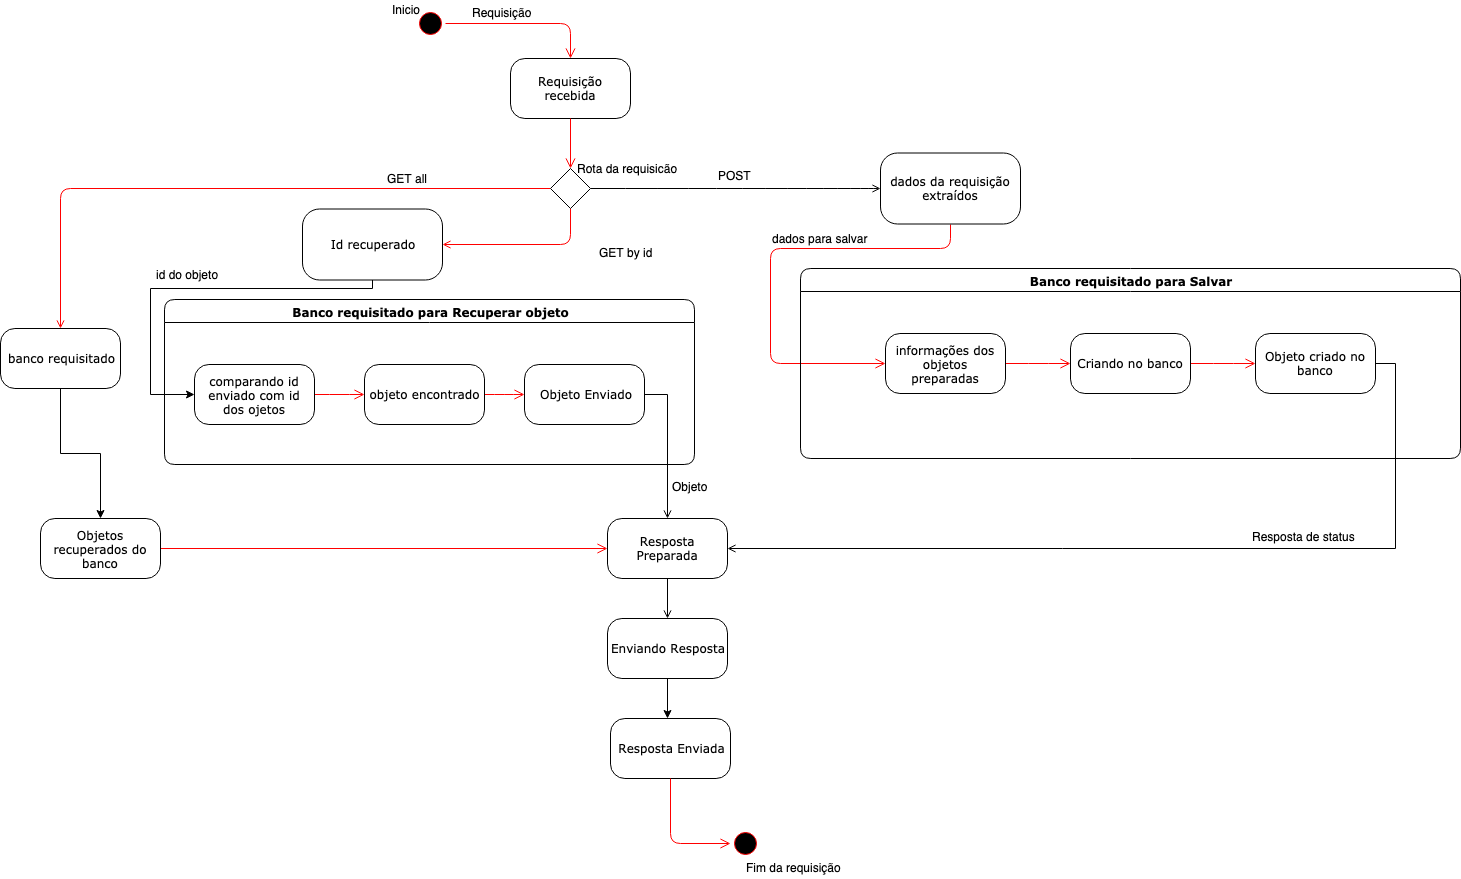

The diagram above was exported from draw.io. Its source (the exported page's mxGraphModel, read from the mxfile embedded in the PNG):
<mxGraphModel dx="2619" dy="921" grid="1" gridSize="10" guides="1" tooltips="1" connect="1" arrows="1" fold="1" page="1" pageScale="1" pageWidth="1100" pageHeight="850" background="#ffffff" math="0" shadow="0">
  <root>
    <mxCell id="0" />
    <mxCell id="1" parent="0" />
    <mxCell id="382b91b5511bd0f7-1" value="" style="ellipse;html=1;shape=startState;fillColor=#000000;strokeColor=#ff0000;rounded=1;shadow=0;comic=0;labelBackgroundColor=none;fontFamily=Verdana;fontSize=12;fontColor=#000000;align=center;direction=south;" parent="1" vertex="1">
      <mxGeometry x="145" y="70" width="30" height="30" as="geometry" />
    </mxCell>
    <mxCell id="K74FAPHoPkJOuGLMGgzK-15" style="edgeStyle=orthogonalEdgeStyle;rounded=0;orthogonalLoop=1;jettySize=auto;html=1;" edge="1" parent="1" source="382b91b5511bd0f7-5" target="K74FAPHoPkJOuGLMGgzK-14">
      <mxGeometry relative="1" as="geometry" />
    </mxCell>
    <mxCell id="382b91b5511bd0f7-5" value="banco requisitado" style="rounded=1;whiteSpace=wrap;html=1;arcSize=24;shadow=0;comic=0;labelBackgroundColor=none;fontFamily=Verdana;fontSize=12;align=center;" parent="1" vertex="1">
      <mxGeometry x="-270" y="390" width="120" height="60" as="geometry" />
    </mxCell>
    <mxCell id="382b91b5511bd0f7-6" value="Requisição recebida" style="rounded=1;whiteSpace=wrap;html=1;arcSize=24;shadow=0;comic=0;labelBackgroundColor=none;fontFamily=Verdana;fontSize=12;align=center;" parent="1" vertex="1">
      <mxGeometry x="240" y="120" width="120" height="60" as="geometry" />
    </mxCell>
    <mxCell id="3cde6dad864a17aa-3" style="edgeStyle=orthogonalEdgeStyle;html=1;exitX=0.5;exitY=1;entryX=0;entryY=0.5;labelBackgroundColor=none;endArrow=open;endSize=8;strokeColor=#ff0000;fontFamily=Verdana;fontSize=12;align=left;exitDx=0;exitDy=0;entryDx=0;entryDy=0;" parent="1" source="382b91b5511bd0f7-7" target="K74FAPHoPkJOuGLMGgzK-3" edge="1">
      <mxGeometry relative="1" as="geometry">
        <mxPoint x="710" y="520" as="targetPoint" />
        <Array as="points">
          <mxPoint x="680" y="310" />
          <mxPoint x="500" y="310" />
          <mxPoint x="500" y="425" />
        </Array>
      </mxGeometry>
    </mxCell>
    <mxCell id="4aIjGzbBj-gHU5eO4E_3-26" style="edgeStyle=orthogonalEdgeStyle;curved=1;rounded=0;orthogonalLoop=1;jettySize=auto;html=1;entryX=1;entryY=0.5;entryDx=0;entryDy=0;startArrow=open;startFill=0;endArrow=none;endFill=0;" parent="1" source="382b91b5511bd0f7-7" target="4aIjGzbBj-gHU5eO4E_3-6" edge="1">
      <mxGeometry relative="1" as="geometry" />
    </mxCell>
    <mxCell id="382b91b5511bd0f7-7" value="dados da requisição extraídos" style="rounded=1;whiteSpace=wrap;html=1;arcSize=24;shadow=0;comic=0;labelBackgroundColor=none;fontFamily=Verdana;fontSize=12;align=center;" parent="1" vertex="1">
      <mxGeometry x="610" y="214.5" width="140" height="71" as="geometry" />
    </mxCell>
    <mxCell id="2a3bc250acf0617d-9" style="edgeStyle=orthogonalEdgeStyle;html=1;labelBackgroundColor=none;endArrow=open;endSize=8;strokeColor=#ff0000;fontFamily=Verdana;fontSize=12;align=left;" parent="1" source="382b91b5511bd0f7-1" target="382b91b5511bd0f7-6" edge="1">
      <mxGeometry relative="1" as="geometry" />
    </mxCell>
    <mxCell id="2a3bc250acf0617d-12" style="edgeStyle=orthogonalEdgeStyle;html=1;exitX=0.5;exitY=0;entryX=0;entryY=0.5;labelBackgroundColor=none;endArrow=none;endSize=8;strokeColor=#ff0000;fontFamily=Verdana;fontSize=12;align=left;startArrow=open;startFill=0;endFill=0;entryDx=0;entryDy=0;exitDx=0;exitDy=0;" parent="1" source="382b91b5511bd0f7-5" target="4aIjGzbBj-gHU5eO4E_3-6" edge="1">
      <mxGeometry relative="1" as="geometry" />
    </mxCell>
    <mxCell id="2a3bc250acf0617d-13" style="edgeStyle=orthogonalEdgeStyle;html=1;exitX=1;exitY=0.5;entryX=0;entryY=0.5;labelBackgroundColor=none;endArrow=open;endSize=8;strokeColor=#ff0000;fontFamily=Verdana;fontSize=12;align=left;entryDx=0;entryDy=0;exitDx=0;exitDy=0;" parent="1" source="K74FAPHoPkJOuGLMGgzK-14" target="4aIjGzbBj-gHU5eO4E_3-12" edge="1">
      <mxGeometry relative="1" as="geometry" />
    </mxCell>
    <mxCell id="2a3bc250acf0617d-14" style="edgeStyle=orthogonalEdgeStyle;html=1;exitX=1;exitY=0.5;entryX=0.5;entryY=1;labelBackgroundColor=none;endArrow=none;endSize=8;strokeColor=#ff0000;fontFamily=Verdana;fontSize=12;align=left;entryDx=0;entryDy=0;startArrow=open;startFill=0;endFill=0;exitDx=0;exitDy=0;" parent="1" source="K74FAPHoPkJOuGLMGgzK-32" target="4aIjGzbBj-gHU5eO4E_3-6" edge="1">
      <mxGeometry relative="1" as="geometry">
        <mxPoint x="60" y="350" as="sourcePoint" />
        <Array as="points">
          <mxPoint x="300" y="306" />
        </Array>
      </mxGeometry>
    </mxCell>
    <mxCell id="4aIjGzbBj-gHU5eO4E_3-3" value="Requisição" style="text;html=1;resizable=0;points=[];autosize=1;align=left;verticalAlign=top;spacingTop=-4;" parent="1" vertex="1">
      <mxGeometry x="200" y="65" width="70" height="20" as="geometry" />
    </mxCell>
    <mxCell id="4aIjGzbBj-gHU5eO4E_3-6" value="" style="rhombus;whiteSpace=wrap;html=1;" parent="1" vertex="1">
      <mxGeometry x="280" y="230" width="40" height="40" as="geometry" />
    </mxCell>
    <mxCell id="4aIjGzbBj-gHU5eO4E_3-7" style="edgeStyle=orthogonalEdgeStyle;html=1;labelBackgroundColor=none;endArrow=open;endSize=8;strokeColor=#ff0000;fontFamily=Verdana;fontSize=12;align=left;entryX=0.5;entryY=0;entryDx=0;entryDy=0;" parent="1" source="382b91b5511bd0f7-6" target="4aIjGzbBj-gHU5eO4E_3-6" edge="1">
      <mxGeometry relative="1" as="geometry">
        <Array as="points" />
        <mxPoint x="330" y="180" as="sourcePoint" />
        <mxPoint x="620" y="250" as="targetPoint" />
      </mxGeometry>
    </mxCell>
    <mxCell id="4aIjGzbBj-gHU5eO4E_3-8" value="Rota da requisicão" style="text;html=1;resizable=0;points=[];autosize=1;align=left;verticalAlign=top;spacingTop=-4;" parent="1" vertex="1">
      <mxGeometry x="305" y="221" width="120" height="20" as="geometry" />
    </mxCell>
    <mxCell id="4aIjGzbBj-gHU5eO4E_3-9" value="GET all" style="text;html=1;resizable=0;points=[];autosize=1;align=left;verticalAlign=top;spacingTop=-4;" parent="1" vertex="1">
      <mxGeometry x="115" y="231" width="60" height="20" as="geometry" />
    </mxCell>
    <mxCell id="4aIjGzbBj-gHU5eO4E_3-10" value="GET by id" style="text;html=1;resizable=0;points=[];autosize=1;align=left;verticalAlign=top;spacingTop=-4;" parent="1" vertex="1">
      <mxGeometry x="327" y="305" width="70" height="20" as="geometry" />
    </mxCell>
    <mxCell id="4aIjGzbBj-gHU5eO4E_3-11" value="POST" style="text;html=1;resizable=0;points=[];autosize=1;align=left;verticalAlign=top;spacingTop=-4;" parent="1" vertex="1">
      <mxGeometry x="446" y="228" width="50" height="20" as="geometry" />
    </mxCell>
    <mxCell id="4aIjGzbBj-gHU5eO4E_3-15" value="" style="edgeStyle=orthogonalEdgeStyle;rounded=0;orthogonalLoop=1;jettySize=auto;html=1;startArrow=open;startFill=0;endArrow=none;endFill=0;exitX=0.5;exitY=0;exitDx=0;exitDy=0;entryX=1;entryY=0.5;entryDx=0;entryDy=0;" parent="1" source="4aIjGzbBj-gHU5eO4E_3-12" target="K74FAPHoPkJOuGLMGgzK-21" edge="1">
      <mxGeometry relative="1" as="geometry">
        <mxPoint x="60" y="410" as="targetPoint" />
      </mxGeometry>
    </mxCell>
    <mxCell id="4aIjGzbBj-gHU5eO4E_3-19" style="edgeStyle=orthogonalEdgeStyle;rounded=0;orthogonalLoop=1;jettySize=auto;html=1;entryX=1;entryY=0.5;entryDx=0;entryDy=0;startArrow=open;startFill=0;endArrow=none;endFill=0;" parent="1" source="4aIjGzbBj-gHU5eO4E_3-12" target="K74FAPHoPkJOuGLMGgzK-10" edge="1">
      <mxGeometry relative="1" as="geometry">
        <mxPoint x="650" y="550" as="targetPoint" />
      </mxGeometry>
    </mxCell>
    <mxCell id="4aIjGzbBj-gHU5eO4E_3-12" value="Resposta Preparada" style="rounded=1;whiteSpace=wrap;html=1;arcSize=24;shadow=0;comic=0;labelBackgroundColor=none;fontFamily=Verdana;fontSize=12;align=center;" parent="1" vertex="1">
      <mxGeometry x="337" y="580" width="120" height="60" as="geometry" />
    </mxCell>
    <mxCell id="4aIjGzbBj-gHU5eO4E_3-20" style="edgeStyle=orthogonalEdgeStyle;rounded=0;orthogonalLoop=1;jettySize=auto;html=1;entryX=0.5;entryY=1;entryDx=0;entryDy=0;startArrow=open;startFill=0;endArrow=none;endFill=0;exitX=0.5;exitY=0;exitDx=0;exitDy=0;" parent="1" source="K74FAPHoPkJOuGLMGgzK-11" target="4aIjGzbBj-gHU5eO4E_3-12" edge="1">
      <mxGeometry relative="1" as="geometry" />
    </mxCell>
    <mxCell id="4aIjGzbBj-gHU5eO4E_3-13" value="Resposta Enviada" style="rounded=1;whiteSpace=wrap;html=1;arcSize=24;shadow=0;comic=0;labelBackgroundColor=none;fontFamily=Verdana;fontSize=12;align=center;" parent="1" vertex="1">
      <mxGeometry x="340" y="780" width="120" height="60" as="geometry" />
    </mxCell>
    <mxCell id="4aIjGzbBj-gHU5eO4E_3-21" value="" style="ellipse;html=1;shape=startState;fillColor=#000000;strokeColor=#ff0000;rounded=1;shadow=0;comic=0;labelBackgroundColor=none;fontFamily=Verdana;fontSize=12;fontColor=#000000;align=center;direction=south;" parent="1" vertex="1">
      <mxGeometry x="460" y="890" width="30" height="30" as="geometry" />
    </mxCell>
    <mxCell id="4aIjGzbBj-gHU5eO4E_3-23" style="edgeStyle=orthogonalEdgeStyle;html=1;labelBackgroundColor=none;endArrow=open;endSize=8;strokeColor=#ff0000;fontFamily=Verdana;fontSize=12;align=left;exitX=0.5;exitY=1;exitDx=0;exitDy=0;entryX=0.5;entryY=1;entryDx=0;entryDy=0;" parent="1" source="4aIjGzbBj-gHU5eO4E_3-13" target="4aIjGzbBj-gHU5eO4E_3-21" edge="1">
      <mxGeometry relative="1" as="geometry">
        <mxPoint x="360" y="771" as="sourcePoint" />
        <mxPoint x="485" y="806" as="targetPoint" />
      </mxGeometry>
    </mxCell>
    <mxCell id="4aIjGzbBj-gHU5eO4E_3-24" value="Inicio" style="text;html=1;resizable=0;points=[];autosize=1;align=left;verticalAlign=top;spacingTop=-4;" parent="1" vertex="1">
      <mxGeometry x="120" y="62" width="40" height="20" as="geometry" />
    </mxCell>
    <mxCell id="4aIjGzbBj-gHU5eO4E_3-25" value="Fim da requisição" style="text;html=1;resizable=0;points=[];autosize=1;align=left;verticalAlign=top;spacingTop=-4;" parent="1" vertex="1">
      <mxGeometry x="474" y="920" width="110" height="20" as="geometry" />
    </mxCell>
    <mxCell id="K74FAPHoPkJOuGLMGgzK-1" value="Banco requisitado para Salvar" style="swimlane;whiteSpace=wrap;html=1;rounded=1;shadow=0;comic=0;labelBackgroundColor=none;strokeColor=#000000;strokeWidth=1;fillColor=#ffffff;fontFamily=Verdana;fontSize=12;fontColor=#000000;align=center;" vertex="1" parent="1">
      <mxGeometry x="530" y="330" width="660" height="190" as="geometry" />
    </mxCell>
    <mxCell id="K74FAPHoPkJOuGLMGgzK-2" style="edgeStyle=elbowEdgeStyle;html=1;labelBackgroundColor=none;endArrow=open;endSize=8;strokeColor=#ff0000;fontFamily=Verdana;fontSize=12;align=left;" edge="1" parent="K74FAPHoPkJOuGLMGgzK-1" source="K74FAPHoPkJOuGLMGgzK-3" target="K74FAPHoPkJOuGLMGgzK-8">
      <mxGeometry relative="1" as="geometry" />
    </mxCell>
    <mxCell id="K74FAPHoPkJOuGLMGgzK-3" value="informações dos objetos preparadas" style="rounded=1;whiteSpace=wrap;html=1;arcSize=24;shadow=0;comic=0;labelBackgroundColor=none;fontFamily=Verdana;fontSize=12;align=center;" vertex="1" parent="K74FAPHoPkJOuGLMGgzK-1">
      <mxGeometry x="85" y="65" width="120" height="60" as="geometry" />
    </mxCell>
    <mxCell id="K74FAPHoPkJOuGLMGgzK-7" style="edgeStyle=elbowEdgeStyle;html=1;labelBackgroundColor=none;endArrow=open;endSize=8;strokeColor=#ff0000;fontFamily=Verdana;fontSize=12;align=left;" edge="1" parent="K74FAPHoPkJOuGLMGgzK-1" source="K74FAPHoPkJOuGLMGgzK-8" target="K74FAPHoPkJOuGLMGgzK-10">
      <mxGeometry relative="1" as="geometry" />
    </mxCell>
    <mxCell id="K74FAPHoPkJOuGLMGgzK-8" value="Criando no banco" style="rounded=1;whiteSpace=wrap;html=1;arcSize=24;shadow=0;comic=0;labelBackgroundColor=none;fontFamily=Verdana;fontSize=12;align=center;" vertex="1" parent="K74FAPHoPkJOuGLMGgzK-1">
      <mxGeometry x="270" y="65" width="120" height="60" as="geometry" />
    </mxCell>
    <mxCell id="K74FAPHoPkJOuGLMGgzK-10" value="Objeto criado no banco" style="rounded=1;whiteSpace=wrap;html=1;arcSize=24;shadow=0;comic=0;labelBackgroundColor=none;fontFamily=Verdana;fontSize=12;align=center;" vertex="1" parent="K74FAPHoPkJOuGLMGgzK-1">
      <mxGeometry x="455" y="65" width="120" height="60" as="geometry" />
    </mxCell>
    <mxCell id="K74FAPHoPkJOuGLMGgzK-13" style="edgeStyle=orthogonalEdgeStyle;rounded=0;orthogonalLoop=1;jettySize=auto;html=1;" edge="1" parent="1" source="K74FAPHoPkJOuGLMGgzK-11">
      <mxGeometry relative="1" as="geometry">
        <mxPoint x="397" y="780" as="targetPoint" />
      </mxGeometry>
    </mxCell>
    <mxCell id="K74FAPHoPkJOuGLMGgzK-11" value="Enviando Resposta" style="rounded=1;whiteSpace=wrap;html=1;arcSize=24;shadow=0;comic=0;labelBackgroundColor=none;fontFamily=Verdana;fontSize=12;align=center;" vertex="1" parent="1">
      <mxGeometry x="337" y="680" width="120" height="60" as="geometry" />
    </mxCell>
    <mxCell id="K74FAPHoPkJOuGLMGgzK-14" value="Objetos recuperados do banco" style="rounded=1;whiteSpace=wrap;html=1;arcSize=24;shadow=0;comic=0;labelBackgroundColor=none;fontFamily=Verdana;fontSize=12;align=center;" vertex="1" parent="1">
      <mxGeometry x="-230" y="580" width="120" height="60" as="geometry" />
    </mxCell>
    <mxCell id="K74FAPHoPkJOuGLMGgzK-16" value="Banco requisitado para Recuperar objeto" style="swimlane;whiteSpace=wrap;html=1;rounded=1;shadow=0;comic=0;labelBackgroundColor=none;strokeColor=#000000;strokeWidth=1;fillColor=#ffffff;fontFamily=Verdana;fontSize=12;fontColor=#000000;align=center;" vertex="1" parent="1">
      <mxGeometry x="-106" y="361" width="530" height="165" as="geometry" />
    </mxCell>
    <mxCell id="K74FAPHoPkJOuGLMGgzK-17" style="edgeStyle=elbowEdgeStyle;html=1;labelBackgroundColor=none;endArrow=open;endSize=8;strokeColor=#ff0000;fontFamily=Verdana;fontSize=12;align=left;" edge="1" parent="K74FAPHoPkJOuGLMGgzK-16" source="K74FAPHoPkJOuGLMGgzK-18" target="K74FAPHoPkJOuGLMGgzK-20">
      <mxGeometry relative="1" as="geometry" />
    </mxCell>
    <mxCell id="K74FAPHoPkJOuGLMGgzK-18" value="comparando id enviado com id dos ojetos" style="rounded=1;whiteSpace=wrap;html=1;arcSize=24;shadow=0;comic=0;labelBackgroundColor=none;fontFamily=Verdana;fontSize=12;align=center;" vertex="1" parent="K74FAPHoPkJOuGLMGgzK-16">
      <mxGeometry x="30" y="65" width="120" height="60" as="geometry" />
    </mxCell>
    <mxCell id="K74FAPHoPkJOuGLMGgzK-19" style="edgeStyle=elbowEdgeStyle;html=1;labelBackgroundColor=none;endArrow=open;endSize=8;strokeColor=#ff0000;fontFamily=Verdana;fontSize=12;align=left;" edge="1" parent="K74FAPHoPkJOuGLMGgzK-16" source="K74FAPHoPkJOuGLMGgzK-20" target="K74FAPHoPkJOuGLMGgzK-21">
      <mxGeometry relative="1" as="geometry" />
    </mxCell>
    <mxCell id="K74FAPHoPkJOuGLMGgzK-20" value="objeto encontrado" style="rounded=1;whiteSpace=wrap;html=1;arcSize=24;shadow=0;comic=0;labelBackgroundColor=none;fontFamily=Verdana;fontSize=12;align=center;" vertex="1" parent="K74FAPHoPkJOuGLMGgzK-16">
      <mxGeometry x="200" y="65" width="120" height="60" as="geometry" />
    </mxCell>
    <mxCell id="K74FAPHoPkJOuGLMGgzK-21" value="Objeto Enviado" style="rounded=1;whiteSpace=wrap;html=1;arcSize=24;shadow=0;comic=0;labelBackgroundColor=none;fontFamily=Verdana;fontSize=12;align=center;" vertex="1" parent="K74FAPHoPkJOuGLMGgzK-16">
      <mxGeometry x="360" y="65" width="120" height="60" as="geometry" />
    </mxCell>
    <mxCell id="K74FAPHoPkJOuGLMGgzK-25" value="Objeto" style="text;html=1;resizable=0;points=[];autosize=1;align=left;verticalAlign=top;spacingTop=-4;" vertex="1" parent="1">
      <mxGeometry x="400" y="539" width="50" height="10" as="geometry" />
    </mxCell>
    <mxCell id="K74FAPHoPkJOuGLMGgzK-26" value="id do objeto" style="text;html=1;resizable=0;points=[];autosize=1;align=left;verticalAlign=top;spacingTop=-4;" vertex="1" parent="1">
      <mxGeometry x="-116" y="326.5" width="80" height="10" as="geometry" />
    </mxCell>
    <mxCell id="K74FAPHoPkJOuGLMGgzK-27" value="dados para salvar" style="text;html=1;resizable=0;points=[];autosize=1;align=left;verticalAlign=top;spacingTop=-4;" vertex="1" parent="1">
      <mxGeometry x="500" y="290.5" width="110" height="10" as="geometry" />
    </mxCell>
    <mxCell id="K74FAPHoPkJOuGLMGgzK-28" value="Resposta de status" style="text;html=1;resizable=0;points=[];autosize=1;align=left;verticalAlign=top;spacingTop=-4;" vertex="1" parent="1">
      <mxGeometry x="980" y="589" width="120" height="10" as="geometry" />
    </mxCell>
    <mxCell id="K74FAPHoPkJOuGLMGgzK-33" style="edgeStyle=orthogonalEdgeStyle;rounded=0;orthogonalLoop=1;jettySize=auto;html=1;entryX=0;entryY=0.5;entryDx=0;entryDy=0;" edge="1" parent="1" source="K74FAPHoPkJOuGLMGgzK-32" target="K74FAPHoPkJOuGLMGgzK-18">
      <mxGeometry relative="1" as="geometry">
        <Array as="points">
          <mxPoint x="102" y="350" />
          <mxPoint x="-120" y="350" />
          <mxPoint x="-120" y="456" />
        </Array>
      </mxGeometry>
    </mxCell>
    <mxCell id="K74FAPHoPkJOuGLMGgzK-32" value="Id recuperado" style="rounded=1;whiteSpace=wrap;html=1;arcSize=24;shadow=0;comic=0;labelBackgroundColor=none;fontFamily=Verdana;fontSize=12;align=center;" vertex="1" parent="1">
      <mxGeometry x="32" y="270.5" width="140" height="71" as="geometry" />
    </mxCell>
  </root>
</mxGraphModel>